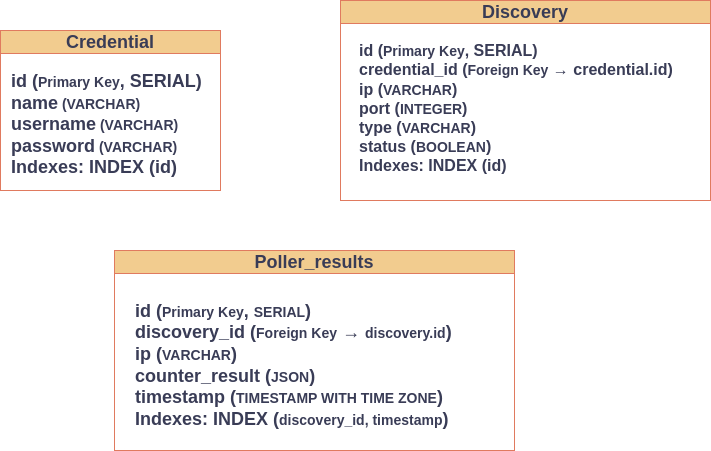

The diagram above was exported from draw.io. Its source (the exported page's mxGraphModel, read from the mxfile embedded in the PNG):
<mxGraphModel dx="1108" dy="1642" grid="1" gridSize="10" guides="1" tooltips="1" connect="1" arrows="1" fold="1" page="1" pageScale="1" pageWidth="827" pageHeight="1169" math="0" shadow="0">
  <root>
    <mxCell id="0" />
    <mxCell id="1" parent="0" />
    <mxCell id="00IbNptf3Iwezl2U0f6S-4" value="&lt;span style=&quot;font-size: 18px;&quot;&gt;Discovery&lt;/span&gt;" style="swimlane;whiteSpace=wrap;html=1;labelBackgroundColor=none;fillColor=#F2CC8F;strokeColor=#E07A5F;fontColor=#393C56;" parent="1" vertex="1">
      <mxGeometry x="440" y="-10" width="370" height="200" as="geometry" />
    </mxCell>
    <mxCell id="00IbNptf3Iwezl2U0f6S-5" value="&lt;div&gt;&lt;font style=&quot;font-weight: bold; font-size: 16px;&quot;&gt;id (&lt;/font&gt;&lt;font style=&quot;font-size: 14px;&quot;&gt;&lt;b&gt;Primary Key&lt;/b&gt;&lt;/font&gt;&lt;font style=&quot;font-weight: bold; font-size: 16px;&quot;&gt;, SERIAL)&lt;/font&gt;&lt;/div&gt;&lt;div&gt;&lt;b&gt;&lt;font style=&quot;font-size: 16px;&quot;&gt;credential_id (&lt;/font&gt;&lt;font style=&quot;font-size: 14px;&quot;&gt;Foreign Key&lt;/font&gt;&lt;font style=&quot;font-size: 16px;&quot;&gt; → credential.id)&lt;/font&gt;&lt;/b&gt;&lt;/div&gt;&lt;div&gt;&lt;b&gt;&lt;font style=&quot;font-size: 16px;&quot;&gt;ip (&lt;/font&gt;&lt;font style=&quot;font-size: 14px;&quot;&gt;VARCHAR&lt;/font&gt;&lt;font style=&quot;font-size: 16px;&quot;&gt;)&lt;/font&gt;&lt;/b&gt;&lt;/div&gt;&lt;div&gt;&lt;b&gt;&lt;font style=&quot;font-size: 16px;&quot;&gt;port (&lt;/font&gt;&lt;font style=&quot;font-size: 14px;&quot;&gt;INTEGER&lt;/font&gt;&lt;font style=&quot;font-size: 16px;&quot;&gt;)&lt;/font&gt;&lt;/b&gt;&lt;/div&gt;&lt;div&gt;&lt;b&gt;&lt;font style=&quot;font-size: 16px;&quot;&gt;type (&lt;/font&gt;&lt;font style=&quot;font-size: 14px;&quot;&gt;VARCHAR&lt;/font&gt;&lt;font style=&quot;font-size: 16px;&quot;&gt;)&lt;/font&gt;&lt;/b&gt;&lt;/div&gt;&lt;div&gt;&lt;b&gt;&lt;font style=&quot;font-size: 16px;&quot;&gt;status (&lt;/font&gt;&lt;font style=&quot;font-size: 14px;&quot;&gt;BOOLEAN&lt;/font&gt;&lt;font style=&quot;font-size: 16px;&quot;&gt;)&lt;/font&gt;&lt;/b&gt;&lt;/div&gt;&lt;div&gt;&lt;b&gt;&lt;font style=&quot;font-size: 16px;&quot;&gt;Indexes: INDEX (id)&lt;/font&gt;&lt;/b&gt;&lt;/div&gt;&lt;div&gt;&lt;br&gt;&lt;/div&gt;" style="text;html=1;align=left;verticalAlign=middle;whiteSpace=wrap;rounded=0;spacingLeft=17;labelBackgroundColor=none;fontColor=#393C56;" parent="00IbNptf3Iwezl2U0f6S-4" vertex="1">
      <mxGeometry y="30" width="370" height="170" as="geometry" />
    </mxCell>
    <mxCell id="00IbNptf3Iwezl2U0f6S-8" value="&lt;font style=&quot;font-size: 18px;&quot;&gt;Poller_results&lt;/font&gt;" style="swimlane;whiteSpace=wrap;html=1;labelBackgroundColor=none;fillColor=#F2CC8F;strokeColor=#E07A5F;fontColor=#393C56;" parent="1" vertex="1">
      <mxGeometry x="214" y="240" width="400" height="200" as="geometry" />
    </mxCell>
    <mxCell id="00IbNptf3Iwezl2U0f6S-7" value="&lt;div&gt;id (&lt;font style=&quot;font-size: 14px;&quot;&gt;Primary Key&lt;/font&gt;, &lt;font style=&quot;font-size: 14px;&quot;&gt;SERIAL&lt;/font&gt;)&lt;/div&gt;&lt;div&gt;discovery_id (&lt;font style=&quot;font-size: 14px;&quot;&gt;Foreign Key&lt;/font&gt; → &lt;font style=&quot;font-size: 14px;&quot;&gt;discovery.id&lt;/font&gt;)&lt;/div&gt;&lt;div&gt;ip (&lt;font style=&quot;font-size: 14px;&quot;&gt;VARCHAR&lt;/font&gt;)&lt;/div&gt;&lt;div&gt;counter_result (&lt;font style=&quot;font-size: 14px;&quot;&gt;JSON&lt;/font&gt;)&lt;/div&gt;&lt;div&gt;timestamp (&lt;font style=&quot;font-size: 14px;&quot;&gt;TIMESTAMP WITH TIME ZONE&lt;/font&gt;)&lt;/div&gt;&lt;div&gt;Indexes: INDEX (&lt;font style=&quot;font-size: 14px;&quot;&gt;discovery_id, timestamp&lt;/font&gt;)&lt;/div&gt;" style="text;html=1;align=left;verticalAlign=middle;whiteSpace=wrap;rounded=0;fontStyle=1;fontSize=18;spacingLeft=19;fillColor=none;labelBackgroundColor=none;fontColor=#393C56;" parent="00IbNptf3Iwezl2U0f6S-8" vertex="1">
      <mxGeometry y="30" width="380" height="170" as="geometry" />
    </mxCell>
    <mxCell id="00IbNptf3Iwezl2U0f6S-9" value="&lt;font style=&quot;font-size: 18px;&quot;&gt;Credential&lt;/font&gt;" style="swimlane;whiteSpace=wrap;html=1;labelBackgroundColor=none;fillColor=#F2CC8F;strokeColor=#E07A5F;fontColor=#393C56;" parent="1" vertex="1">
      <mxGeometry x="100" y="20" width="220" height="160" as="geometry" />
    </mxCell>
    <mxCell id="00IbNptf3Iwezl2U0f6S-2" value="&lt;div&gt;&lt;b&gt;&lt;font style=&quot;font-size: 18px;&quot;&gt;id (&lt;/font&gt;&lt;font style=&quot;font-size: 14px;&quot;&gt;Primary Key&lt;/font&gt;&lt;font style=&quot;font-size: 18px;&quot;&gt;, SERIAL)&lt;/font&gt;&lt;/b&gt;&lt;/div&gt;&lt;div&gt;&lt;b&gt;&lt;font style=&quot;font-size: 18px;&quot;&gt;name&lt;/font&gt;&lt;font style=&quot;font-size: 14px;&quot;&gt; (VARCHAR)&lt;/font&gt;&lt;/b&gt;&lt;/div&gt;&lt;div&gt;&lt;b&gt;&lt;font style=&quot;font-size: 18px;&quot;&gt;username&lt;/font&gt;&lt;font style=&quot;font-size: 14px;&quot;&gt; (VARCHAR)&lt;/font&gt;&lt;/b&gt;&lt;/div&gt;&lt;div&gt;&lt;b&gt;&lt;font style=&quot;font-size: 18px;&quot;&gt;password&lt;/font&gt;&lt;font style=&quot;font-size: 14px;&quot;&gt; (VARCHAR)&lt;/font&gt;&lt;/b&gt;&lt;/div&gt;&lt;div&gt;&lt;b&gt;&lt;font style=&quot;font-size: 18px;&quot;&gt;Indexes: &lt;/font&gt;&lt;font style=&quot;font-size: 18px;&quot;&gt;INDEX&lt;/font&gt;&lt;font style=&quot;font-size: 18px;&quot;&gt; (id)&lt;/font&gt;&lt;/b&gt;&lt;/div&gt;" style="text;html=1;align=left;verticalAlign=bottom;whiteSpace=wrap;rounded=0;spacing=11;labelBackgroundColor=none;fontColor=#393C56;" parent="00IbNptf3Iwezl2U0f6S-9" vertex="1">
      <mxGeometry y="20" width="220" height="140" as="geometry" />
    </mxCell>
  </root>
</mxGraphModel>